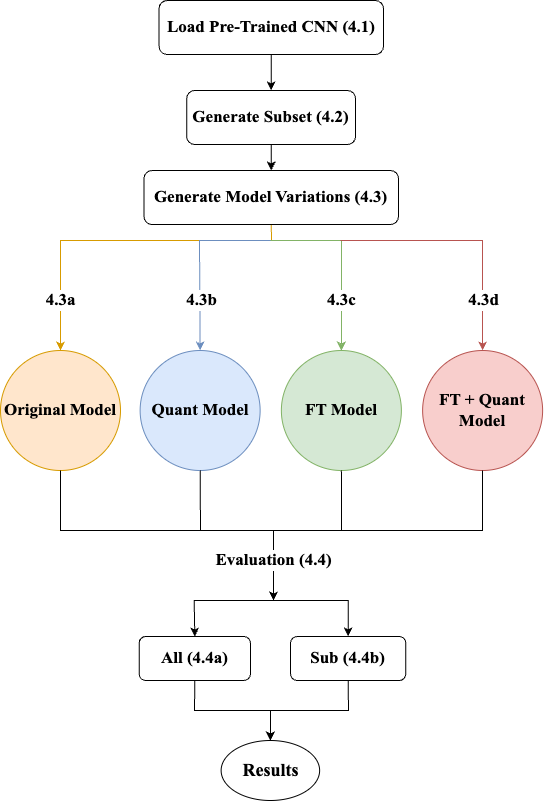

The diagram above was exported from draw.io. Its source (the exported page's mxGraphModel, read from the mxfile embedded in the PNG):
<mxGraphModel dx="1434" dy="1988" grid="1" gridSize="10" guides="1" tooltips="1" connect="1" arrows="1" fold="1" page="1" pageScale="1" pageWidth="827" pageHeight="1169" math="0" shadow="0">
  <root>
    <mxCell id="0" />
    <mxCell id="1" parent="0" />
    <mxCell id="2" value="Generate Subset (4.2)" style="rounded=1;whiteSpace=wrap;html=1;fontFamily=Times New Roman;fontSize=17;fontStyle=1" vertex="1" parent="1">
      <mxGeometry x="316.15000000000003" y="780" width="168.94" height="54" as="geometry" />
    </mxCell>
    <mxCell id="3" value="4.3a" style="endArrow=classic;html=1;rounded=0;entryX=0.5;entryY=0;entryDx=0;entryDy=0;fillColor=#ffe6cc;strokeColor=#d79b00;fontFamily=Times New Roman;fontSize=17;fontStyle=1;exitX=0.5;exitY=1;exitDx=0;exitDy=0;" edge="1" source="24" target="4" parent="1">
      <mxGeometry x="0.7033" width="50" height="50" relative="1" as="geometry">
        <mxPoint x="401" y="910" as="sourcePoint" />
        <mxPoint x="71.51" y="1094" as="targetPoint" />
        <Array as="points">
          <mxPoint x="401" y="930" />
          <mxPoint x="190" y="930" />
        </Array>
        <mxPoint as="offset" />
      </mxGeometry>
    </mxCell>
    <mxCell id="4" value="Original Model" style="ellipse;whiteSpace=wrap;html=1;aspect=fixed;fillColor=#ffe6cc;strokeColor=#d79b00;fontFamily=Times New Roman;fontSize=17;fontStyle=1" vertex="1" parent="1">
      <mxGeometry x="130" y="1040" width="120" height="120" as="geometry" />
    </mxCell>
    <mxCell id="5" value="4.3b" style="endArrow=classic;rounded=0;entryX=0.5;entryY=0;entryDx=0;entryDy=0;fillColor=#dae8fc;strokeColor=#6c8ebf;fontFamily=Times New Roman;fontSize=17;fontStyle=1;html=1;verticalAlign=middle;labelBorderColor=none;spacingLeft=3;" edge="1" target="8" parent="1">
      <mxGeometry x="0.4475" width="50" height="50" relative="1" as="geometry">
        <mxPoint x="400" y="930" as="sourcePoint" />
        <mxPoint x="329.31500000000005" y="970" as="targetPoint" />
        <Array as="points">
          <mxPoint x="329" y="930" />
        </Array>
        <mxPoint as="offset" />
      </mxGeometry>
    </mxCell>
    <mxCell id="6" value="4.3c" style="endArrow=classic;html=1;rounded=0;entryX=0.5;entryY=0;entryDx=0;entryDy=0;fillColor=#d5e8d4;strokeColor=#82b366;fontFamily=Times New Roman;fontSize=17;fontStyle=1" edge="1" target="7" parent="1">
      <mxGeometry x="0.4475" width="50" height="50" relative="1" as="geometry">
        <mxPoint x="400" y="930" as="sourcePoint" />
        <mxPoint x="470.9399999999998" y="970" as="targetPoint" />
        <Array as="points">
          <mxPoint x="471" y="930" />
        </Array>
        <mxPoint as="offset" />
      </mxGeometry>
    </mxCell>
    <mxCell id="7" value="FT Model" style="ellipse;whiteSpace=wrap;html=1;aspect=fixed;fillColor=#d5e8d4;strokeColor=#82b366;fontFamily=Times New Roman;fontSize=17;fontStyle=1" vertex="1" parent="1">
      <mxGeometry x="410.87" y="1040" width="120" height="120" as="geometry" />
    </mxCell>
    <mxCell id="8" value="Quant Model" style="ellipse;whiteSpace=wrap;html=1;aspect=fixed;fillColor=#dae8fc;strokeColor=#6c8ebf;fontFamily=Times New Roman;fontSize=17;fontStyle=1" vertex="1" parent="1">
      <mxGeometry x="269.63" y="1040" width="120" height="120" as="geometry" />
    </mxCell>
    <mxCell id="9" value="FT + Quant Model" style="ellipse;whiteSpace=wrap;html=1;aspect=fixed;fillColor=#f8cecc;strokeColor=#b85450;fontFamily=Times New Roman;fontSize=17;fontStyle=1" vertex="1" parent="1">
      <mxGeometry x="552.12" y="1040" width="120" height="120" as="geometry" />
    </mxCell>
    <mxCell id="10" value="4.3d" style="endArrow=classic;html=1;rounded=0;entryX=0.5;entryY=0;entryDx=0;entryDy=0;fillColor=#f8cecc;strokeColor=#b85450;fontFamily=Times New Roman;fontSize=17;fontStyle=1" edge="1" target="9" parent="1">
      <mxGeometry x="0.6032" y="1" width="50" height="50" relative="1" as="geometry">
        <mxPoint x="470" y="930" as="sourcePoint" />
        <mxPoint x="331.51" y="844" as="targetPoint" />
        <Array as="points">
          <mxPoint x="612" y="930" />
        </Array>
        <mxPoint as="offset" />
      </mxGeometry>
    </mxCell>
    <mxCell id="11" value="All (4.4a)" style="rounded=1;whiteSpace=wrap;html=1;fontFamily=Times New Roman;fontSize=17;fontStyle=1" vertex="1" parent="1">
      <mxGeometry x="268.63" y="1326" width="111.37" height="44" as="geometry" />
    </mxCell>
    <mxCell id="12" value="Sub (4.4b)" style="rounded=1;whiteSpace=wrap;html=1;fontFamily=Times New Roman;fontSize=17;fontStyle=1" vertex="1" parent="1">
      <mxGeometry x="420" y="1326" width="115.32" height="44" as="geometry" />
    </mxCell>
    <mxCell id="13" value="" style="endArrow=none;html=1;rounded=0;entryX=0.5;entryY=1;entryDx=0;entryDy=0;fontFamily=Times New Roman;fontSize=17;fontStyle=1" edge="1" target="7" parent="1">
      <mxGeometry width="50" height="50" relative="1" as="geometry">
        <mxPoint x="471" y="1220" as="sourcePoint" />
        <mxPoint x="470.8699999999999" y="1198" as="targetPoint" />
      </mxGeometry>
    </mxCell>
    <mxCell id="14" value="" style="endArrow=classic;html=1;rounded=0;entryX=0.5;entryY=0;entryDx=0;entryDy=0;fontFamily=Times New Roman;fontSize=17;fontStyle=1" edge="1" target="11" parent="1">
      <mxGeometry width="50" height="50" relative="1" as="geometry">
        <mxPoint x="402.68" y="1290" as="sourcePoint" />
        <mxPoint x="440.19" y="1170" as="targetPoint" />
        <Array as="points">
          <mxPoint x="402.19" y="1290" />
          <mxPoint x="323.68" y="1290" />
        </Array>
      </mxGeometry>
    </mxCell>
    <mxCell id="15" value="" style="endArrow=classic;html=1;rounded=0;entryX=0.5;entryY=0;entryDx=0;entryDy=0;fontFamily=Times New Roman;fontSize=17;fontStyle=1" edge="1" target="12" parent="1">
      <mxGeometry width="50" height="50" relative="1" as="geometry">
        <mxPoint x="402.68" y="1290" as="sourcePoint" />
        <mxPoint x="265.19" y="1360" as="targetPoint" />
        <Array as="points">
          <mxPoint x="402.19" y="1290" />
          <mxPoint x="477.68" y="1290" />
        </Array>
      </mxGeometry>
    </mxCell>
    <mxCell id="16" value="" style="endArrow=classic;html=1;rounded=0;exitX=0.5;exitY=1;exitDx=0;exitDy=0;fontFamily=Times New Roman;fontSize=17;fontStyle=1;entryX=0.5;entryY=0;entryDx=0;entryDy=0;" edge="1" source="11" target="18" parent="1">
      <mxGeometry width="50" height="50" relative="1" as="geometry">
        <mxPoint x="402.19" y="1420" as="sourcePoint" />
        <mxPoint x="468.68" y="1466" as="targetPoint" />
        <Array as="points">
          <mxPoint x="324" y="1400" />
          <mxPoint x="400" y="1400" />
        </Array>
      </mxGeometry>
    </mxCell>
    <mxCell id="17" value="" style="endArrow=classic;html=1;rounded=0;exitX=0.5;exitY=1;exitDx=0;exitDy=0;entryX=0.5;entryY=0;entryDx=0;entryDy=0;fontFamily=Times New Roman;fontSize=17;fontStyle=1" edge="1" source="12" target="18" parent="1">
      <mxGeometry width="50" height="50" relative="1" as="geometry">
        <mxPoint x="265.19" y="1430" as="sourcePoint" />
        <mxPoint x="400.19" y="1470" as="targetPoint" />
        <Array as="points">
          <mxPoint x="478" y="1400" />
          <mxPoint x="400" y="1400" />
        </Array>
      </mxGeometry>
    </mxCell>
    <mxCell id="18" value="&lt;font style=&quot;font-size: 18px;&quot; face=&quot;Times New Roman&quot;&gt;&lt;b style=&quot;font-size: 18px;&quot;&gt;Results&lt;/b&gt;&lt;/font&gt;" style="ellipse;whiteSpace=wrap;html=1;fontSize=18;" vertex="1" parent="1">
      <mxGeometry x="350.63" y="1430" width="98.5" height="60" as="geometry" />
    </mxCell>
    <mxCell id="19" value="" style="endArrow=classic;html=1;rounded=0;exitX=0.5;exitY=1;exitDx=0;exitDy=0;" edge="1" source="9" parent="1">
      <mxGeometry width="50" height="50" relative="1" as="geometry">
        <mxPoint x="400" y="1260" as="sourcePoint" />
        <mxPoint x="403" y="1290" as="targetPoint" />
        <Array as="points">
          <mxPoint x="612" y="1220" />
          <mxPoint x="403" y="1220" />
        </Array>
      </mxGeometry>
    </mxCell>
    <mxCell id="20" value="" style="endArrow=none;html=1;rounded=0;entryX=0.5;entryY=1;entryDx=0;entryDy=0;fontFamily=Times New Roman;fontSize=17;fontStyle=1" edge="1" target="8" parent="1">
      <mxGeometry width="50" height="50" relative="1" as="geometry">
        <mxPoint x="330" y="1220" as="sourcePoint" />
        <mxPoint x="328.13" y="1194" as="targetPoint" />
      </mxGeometry>
    </mxCell>
    <mxCell id="21" value="Evaluation (4.4)" style="endArrow=classic;html=1;rounded=0;exitX=0.5;exitY=1;exitDx=0;exitDy=0;fontFamily=Times New Roman;fontStyle=1;fontSize=17;" edge="1" source="4" parent="1">
      <mxGeometry x="0.7668" width="50" height="50" relative="1" as="geometry">
        <mxPoint x="400" y="1260" as="sourcePoint" />
        <mxPoint x="403" y="1290" as="targetPoint" />
        <Array as="points">
          <mxPoint x="190" y="1220" />
          <mxPoint x="403" y="1220" />
        </Array>
        <mxPoint as="offset" />
      </mxGeometry>
    </mxCell>
    <mxCell id="22" value="Load Pre-Trained CNN (4.1)" style="rounded=1;whiteSpace=wrap;html=1;fontFamily=Times New Roman;fontSize=17;fontStyle=1" vertex="1" parent="1">
      <mxGeometry x="288.54999999999995" y="690" width="224.41" height="54" as="geometry" />
    </mxCell>
    <mxCell id="23" value="" style="endArrow=classic;html=1;rounded=0;exitX=0.5;exitY=1;exitDx=0;exitDy=0;entryX=0.5;entryY=0;entryDx=0;entryDy=0;" edge="1" source="22" target="2" parent="1">
      <mxGeometry width="50" height="50" relative="1" as="geometry">
        <mxPoint x="399.81" y="940" as="sourcePoint" />
        <mxPoint x="449.81" y="890" as="targetPoint" />
      </mxGeometry>
    </mxCell>
    <mxCell id="24" value="Generate Model Variations (4.3)" style="rounded=1;whiteSpace=wrap;html=1;fontFamily=Times New Roman;fontSize=17;fontStyle=1" vertex="1" parent="1">
      <mxGeometry x="273.46000000000004" y="860" width="254.59" height="54" as="geometry" />
    </mxCell>
    <mxCell id="25" value="" style="endArrow=classic;html=1;rounded=0;exitX=0.5;exitY=1;exitDx=0;exitDy=0;entryX=0.5;entryY=0;entryDx=0;entryDy=0;" edge="1" source="2" target="24" parent="1">
      <mxGeometry width="50" height="50" relative="1" as="geometry">
        <mxPoint x="399.38" y="824" as="sourcePoint" />
        <mxPoint x="400.38" y="850" as="targetPoint" />
      </mxGeometry>
    </mxCell>
  </root>
</mxGraphModel>